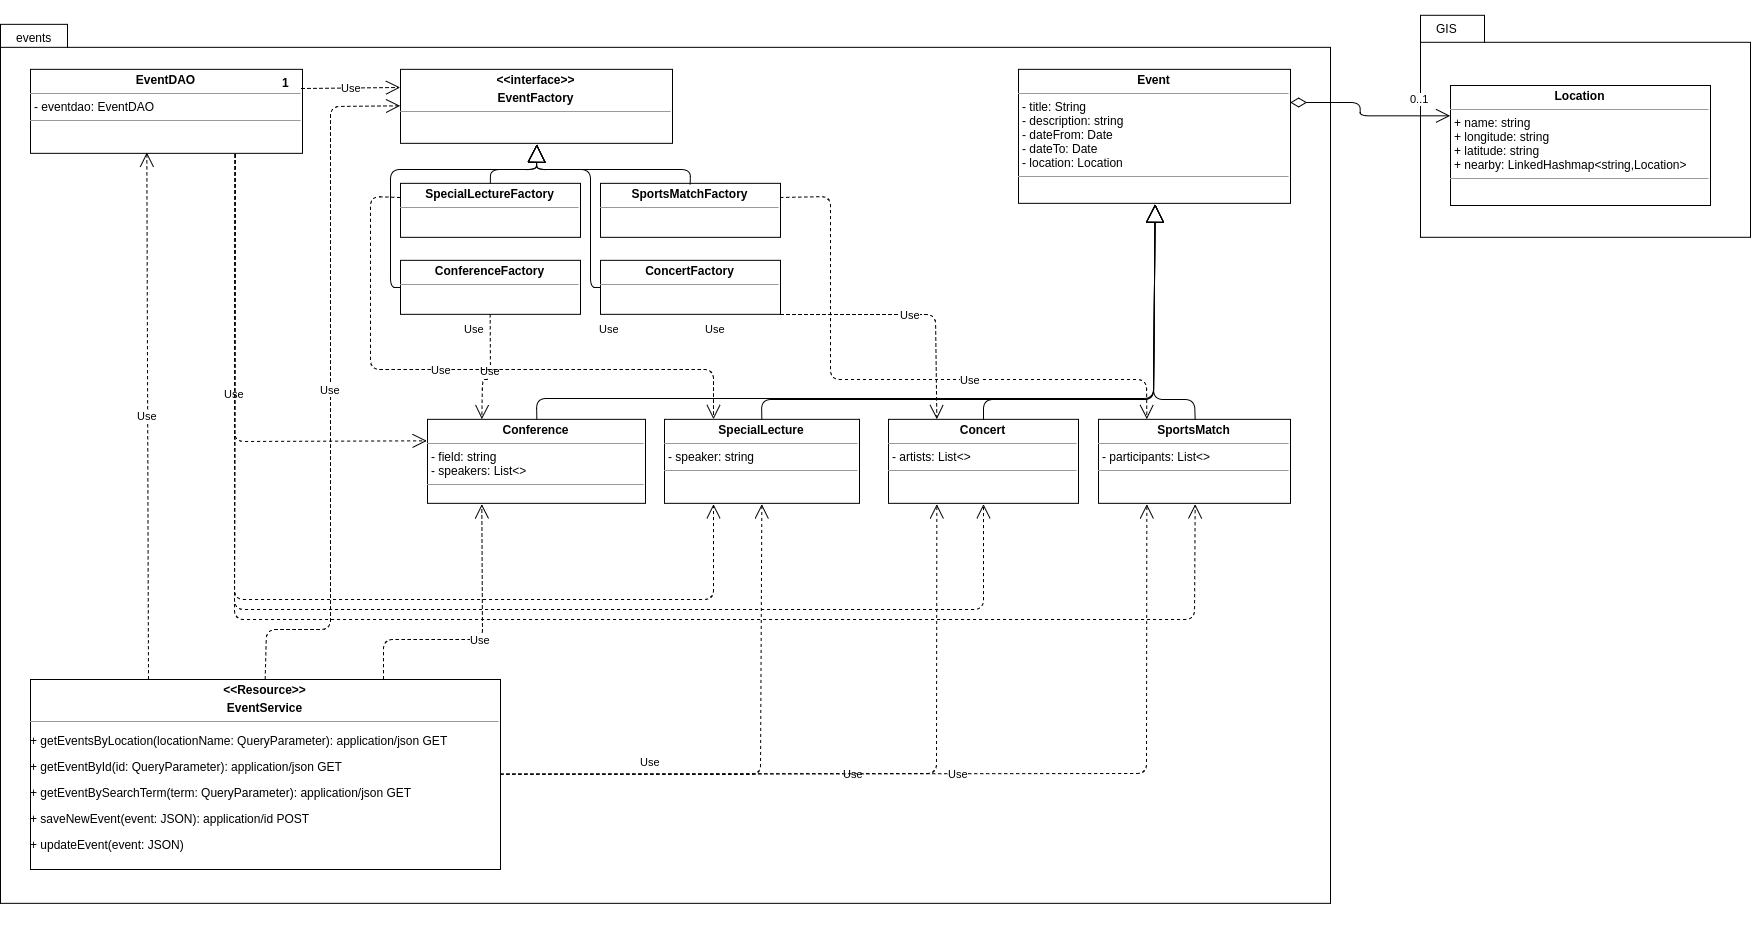

The diagram above was exported from draw.io. Its source (the exported page's mxGraphModel, read from the mxfile embedded in the PNG):
<mxGraphModel dx="3177" dy="1622" grid="1" gridSize="10" guides="1" tooltips="1" connect="1" arrows="1" fold="1" page="0" pageScale="1" pageWidth="1169" pageHeight="826" background="#ffffff" math="0" shadow="0">
  <root>
    <mxCell id="0" style=";html=1;" />
    <mxCell id="1" style=";html=1;" parent="0" />
    <mxCell id="94" value="" style="group" parent="1" vertex="1" connectable="0">
      <mxGeometry x="90" y="-266.1578947368421" width="950" height="910" as="geometry" />
    </mxCell>
    <mxCell id="54" value="" style="shape=folder;fontStyle=1;spacingTop=10;tabWidth=67;tabHeight=23;tabPosition=left;html=1;" parent="94" vertex="1">
      <mxGeometry x="-380" y="1" width="1330" height="879" as="geometry" />
    </mxCell>
    <mxCell id="47" value="&lt;p style=&quot;margin: 0px ; margin-top: 4px ; text-align: center&quot;&gt;&lt;b&gt;Event&lt;/b&gt;&lt;/p&gt;&lt;hr size=&quot;1&quot;&gt;&lt;p style=&quot;margin: 0px ; margin-left: 4px&quot;&gt;- title: String&lt;/p&gt;&lt;p style=&quot;margin: 0px ; margin-left: 4px&quot;&gt;- description: string&lt;/p&gt;&lt;p style=&quot;margin: 0px ; margin-left: 4px&quot;&gt;-&lt;span&gt;&amp;nbsp;dateFrom: Date&lt;/span&gt;&lt;/p&gt;&lt;p style=&quot;margin: 0px ; margin-left: 4px&quot;&gt;- dateTo: Date&lt;/p&gt;&lt;p style=&quot;margin: 0px ; margin-left: 4px&quot;&gt;- location: Location&lt;/p&gt;&lt;hr size=&quot;1&quot;&gt;&lt;p style=&quot;margin: 0px ; margin-left: 4px&quot;&gt;&lt;br&gt;&lt;/p&gt;" style="verticalAlign=top;align=left;overflow=fill;fontSize=12;fontFamily=Helvetica;html=1;" parent="94" vertex="1">
      <mxGeometry x="638" y="46" width="272" height="134" as="geometry" />
    </mxCell>
    <mxCell id="63" value="&lt;p style=&quot;margin: 0px ; margin-top: 4px ; text-align: center&quot;&gt;&lt;b&gt;SpecialLecture&lt;/b&gt;&lt;/p&gt;&lt;hr size=&quot;1&quot;&gt;&lt;p style=&quot;margin: 0px ; margin-left: 4px&quot;&gt;- speaker: string&lt;/p&gt;&lt;hr size=&quot;1&quot;&gt;&lt;p style=&quot;margin: 0px ; margin-left: 4px&quot;&gt;&lt;br&gt;&lt;/p&gt;" style="verticalAlign=top;align=left;overflow=fill;fontSize=12;fontFamily=Helvetica;html=1;" parent="94" vertex="1">
      <mxGeometry x="284" y="396" width="195" height="84" as="geometry" />
    </mxCell>
    <mxCell id="68" value="" style="endArrow=block;endSize=16;endFill=0;html=1;entryX=0.5;entryY=1;exitX=0.5;exitY=0;" parent="94" source="63" target="47" edge="1">
      <mxGeometry x="-0.2849" y="14" width="160" relative="1" as="geometry">
        <mxPoint x="180" y="426.1578947368421" as="sourcePoint" />
        <mxPoint x="340" y="426.1578947368421" as="targetPoint" />
        <Array as="points">
          <mxPoint x="381" y="376.1578947368421" />
          <mxPoint x="773" y="376.1578947368421" />
        </Array>
        <mxPoint as="offset" />
      </mxGeometry>
    </mxCell>
    <mxCell id="75" value="&lt;p style=&quot;margin: 0px ; margin-top: 4px ; text-align: center&quot;&gt;&lt;b&gt;Concert&lt;/b&gt;&lt;/p&gt;&lt;hr size=&quot;1&quot;&gt;&lt;p style=&quot;margin: 0px ; margin-left: 4px&quot;&gt;- artists: List&amp;lt;&amp;gt;&lt;/p&gt;&lt;hr size=&quot;1&quot;&gt;&lt;p style=&quot;margin: 0px ; margin-left: 4px&quot;&gt;&lt;br&gt;&lt;/p&gt;" style="verticalAlign=top;align=left;overflow=fill;fontSize=12;fontFamily=Helvetica;html=1;" parent="94" vertex="1">
      <mxGeometry x="508" y="396" width="190" height="84" as="geometry" />
    </mxCell>
    <mxCell id="76" value="" style="endArrow=block;endSize=16;endFill=0;html=1;entryX=0.5;entryY=1;exitX=0.5;exitY=0;" parent="94" source="75" target="47" edge="1">
      <mxGeometry x="207" y="351.1578947368421" width="160" as="geometry">
        <mxPoint x="207" y="426.1578947368421" as="sourcePoint" />
        <mxPoint x="260" y="351.1578947368421" as="targetPoint" />
        <Array as="points">
          <mxPoint x="603" y="376.1578947368421" />
          <mxPoint x="773" y="376.1578947368421" />
        </Array>
        <mxPoint as="offset" />
      </mxGeometry>
    </mxCell>
    <mxCell id="77" value="&lt;p style=&quot;margin: 0px ; margin-top: 4px ; text-align: center&quot;&gt;&lt;b&gt;SportsMatch&lt;/b&gt;&lt;/p&gt;&lt;hr size=&quot;1&quot;&gt;&lt;p style=&quot;margin: 0px ; margin-left: 4px&quot;&gt;- participants: List&amp;lt;&amp;gt;&lt;/p&gt;&lt;hr size=&quot;1&quot;&gt;&lt;p style=&quot;margin: 0px ; margin-left: 4px&quot;&gt;&lt;br&gt;&lt;/p&gt;" style="verticalAlign=top;align=left;overflow=fill;fontSize=12;fontFamily=Helvetica;html=1;" parent="94" vertex="1">
      <mxGeometry x="718" y="396" width="192" height="84" as="geometry" />
    </mxCell>
    <mxCell id="78" value="" style="endArrow=block;endSize=16;endFill=0;html=1;exitX=0.5;exitY=0;entryX=0.5;entryY=1;" parent="94" source="77" target="47" edge="1">
      <mxGeometry x="37" y="626.1578947368421" width="160" as="geometry">
        <mxPoint x="405" y="426.1578947368421" as="sourcePoint" />
        <mxPoint x="260" y="346.1578947368421" as="targetPoint" />
        <Array as="points">
          <mxPoint x="814" y="376.1578947368421" />
          <mxPoint x="773" y="376.1578947368421" />
        </Array>
        <mxPoint as="offset" />
      </mxGeometry>
    </mxCell>
    <mxCell id="91" value="&lt;p style=&quot;margin: 0px ; margin-top: 4px ; text-align: center&quot;&gt;&lt;b&gt;Conference&lt;/b&gt;&lt;/p&gt;&lt;hr size=&quot;1&quot;&gt;&lt;p style=&quot;margin: 0px ; margin-left: 4px&quot;&gt;- field: string&lt;/p&gt;&lt;p style=&quot;margin: 0px ; margin-left: 4px&quot;&gt;- speakers: List&amp;lt;&amp;gt;&lt;/p&gt;&lt;hr size=&quot;1&quot;&gt;&lt;p style=&quot;margin: 0px ; margin-left: 4px&quot;&gt;&lt;br&gt;&lt;/p&gt;" style="verticalAlign=top;align=left;overflow=fill;fontSize=12;fontFamily=Helvetica;html=1;" parent="94" vertex="1">
      <mxGeometry x="47" y="396" width="218" height="84" as="geometry" />
    </mxCell>
    <mxCell id="93" value="" style="endArrow=block;endSize=16;endFill=0;html=1;entryX=0.5;entryY=1;exitX=0.5;exitY=0;" parent="94" source="91" target="47" edge="1">
      <mxGeometry x="400" y="339.8245614035088" width="160" as="geometry">
        <mxPoint x="400.3333333333335" y="415.6578947368421" as="sourcePoint" />
        <mxPoint x="772.8333333333335" y="339.8245614035088" as="targetPoint" />
        <Array as="points">
          <mxPoint x="156" y="375.1578947368421" />
          <mxPoint x="773" y="375.1578947368421" />
        </Array>
        <mxPoint as="offset" />
      </mxGeometry>
    </mxCell>
    <mxCell id="95" value="&lt;p style=&quot;margin: 0px ; margin-top: 4px ; text-align: center&quot;&gt;&lt;b&gt;&amp;lt;&amp;lt;interface&amp;gt;&amp;gt;&lt;/b&gt;&lt;/p&gt;&lt;p style=&quot;margin: 0px ; margin-top: 4px ; text-align: center&quot;&gt;&lt;b&gt;EventFactory&lt;/b&gt;&lt;/p&gt;&lt;hr size=&quot;1&quot;&gt;&lt;p style=&quot;margin: 0px ; margin-left: 4px&quot;&gt;&lt;/p&gt;&lt;p style=&quot;margin: 0px ; margin-left: 4px&quot;&gt;&lt;br&gt;&lt;/p&gt;" style="verticalAlign=top;align=left;overflow=fill;fontSize=12;fontFamily=Helvetica;html=1;" parent="94" vertex="1">
      <mxGeometry x="20" y="46" width="272" height="74" as="geometry" />
    </mxCell>
    <mxCell id="96" value="&lt;p style=&quot;margin: 0px ; margin-top: 4px ; text-align: center&quot;&gt;&lt;b&gt;SpecialLectureFactory&lt;/b&gt;&lt;/p&gt;&lt;hr size=&quot;1&quot;&gt;&lt;p style=&quot;margin: 0px ; margin-left: 4px&quot;&gt;&lt;br&gt;&lt;/p&gt;" style="verticalAlign=top;align=left;overflow=fill;fontSize=12;fontFamily=Helvetica;html=1;" parent="94" vertex="1">
      <mxGeometry x="20" y="160" width="180" height="54" as="geometry" />
    </mxCell>
    <mxCell id="98" value="" style="endArrow=block;endSize=16;endFill=0;html=1;entryX=0.5;entryY=1;exitX=0.5;exitY=0;" parent="94" target="95" edge="1">
      <mxGeometry x="-376" y="381.31578947368416" width="160" as="geometry">
        <mxPoint x="109.83333333333348" y="159.82456140350882" as="sourcePoint" />
        <mxPoint x="279.8333333333335" y="104.82456140350882" as="targetPoint" />
        <Array as="points">
          <mxPoint x="110" y="146.15789473684208" />
          <mxPoint x="156" y="146.15789473684208" />
        </Array>
        <mxPoint as="offset" />
      </mxGeometry>
    </mxCell>
    <mxCell id="99" value="&lt;p style=&quot;margin: 0px ; margin-top: 4px ; text-align: center&quot;&gt;&lt;b&gt;SportsMatchFactory&lt;/b&gt;&lt;/p&gt;&lt;hr size=&quot;1&quot;&gt;&lt;p style=&quot;margin: 0px ; margin-left: 4px&quot;&gt;&lt;br&gt;&lt;/p&gt;" style="verticalAlign=top;align=left;overflow=fill;fontSize=12;fontFamily=Helvetica;html=1;" parent="94" vertex="1">
      <mxGeometry x="220" y="160" width="180" height="54" as="geometry" />
    </mxCell>
    <mxCell id="100" value="&lt;p style=&quot;margin: 0px ; margin-top: 4px ; text-align: center&quot;&gt;&lt;b&gt;ConferenceFactory&lt;/b&gt;&lt;/p&gt;&lt;hr size=&quot;1&quot;&gt;&lt;p style=&quot;margin: 0px ; margin-left: 4px&quot;&gt;&lt;br&gt;&lt;/p&gt;" style="verticalAlign=top;align=left;overflow=fill;fontSize=12;fontFamily=Helvetica;html=1;" parent="94" vertex="1">
      <mxGeometry x="20" y="237" width="180" height="54" as="geometry" />
    </mxCell>
    <mxCell id="101" value="&lt;p style=&quot;margin: 0px ; margin-top: 4px ; text-align: center&quot;&gt;&lt;b&gt;ConcertFactory&lt;/b&gt;&lt;/p&gt;&lt;hr size=&quot;1&quot;&gt;&lt;p style=&quot;margin: 0px ; margin-left: 4px&quot;&gt;&lt;br&gt;&lt;/p&gt;" style="verticalAlign=top;align=left;overflow=fill;fontSize=12;fontFamily=Helvetica;html=1;" parent="94" vertex="1">
      <mxGeometry x="220" y="237" width="180" height="54" as="geometry" />
    </mxCell>
    <mxCell id="102" value="" style="endArrow=block;endSize=16;endFill=0;html=1;exitX=0.5;exitY=0;entryX=0.5;entryY=1;" parent="94" source="99" target="95" edge="1">
      <mxGeometry x="-456" y="657.4736842105262" width="160" as="geometry">
        <mxPoint x="119.83333333333348" y="169.8245614035087" as="sourcePoint" />
        <mxPoint x="150" y="126.15789473684208" as="targetPoint" />
        <Array as="points">
          <mxPoint x="310" y="146.15789473684208" />
          <mxPoint x="156" y="146.15789473684208" />
        </Array>
        <mxPoint as="offset" />
      </mxGeometry>
    </mxCell>
    <mxCell id="103" value="" style="endArrow=block;endSize=16;endFill=0;html=1;exitX=0;exitY=0.5;entryX=0.5;entryY=1;" parent="94" source="101" target="95" edge="1">
      <mxGeometry x="-536" y="933.6315789473683" width="160" as="geometry">
        <mxPoint x="320" y="169.72932330827064" as="sourcePoint" />
        <mxPoint x="166.28571428571422" y="129.72932330827064" as="targetPoint" />
        <Array as="points">
          <mxPoint x="210" y="264.1578947368421" />
          <mxPoint x="210" y="146.15789473684208" />
          <mxPoint x="156" y="146.15789473684208" />
        </Array>
        <mxPoint as="offset" />
      </mxGeometry>
    </mxCell>
    <mxCell id="104" value="" style="endArrow=block;endSize=16;endFill=0;html=1;exitX=0;exitY=0.5;entryX=0.5;entryY=1;" parent="94" source="100" target="95" edge="1">
      <mxGeometry x="-616" y="1209.7894736842104" width="160" as="geometry">
        <mxPoint x="230.28571428571422" y="273.72932330827064" as="sourcePoint" />
        <mxPoint x="166.28571428571422" y="129.72932330827064" as="targetPoint" />
        <Array as="points">
          <mxPoint x="10" y="264.1578947368421" />
          <mxPoint x="10" y="146.15789473684208" />
          <mxPoint x="156" y="146.15789473684208" />
        </Array>
        <mxPoint as="offset" />
      </mxGeometry>
    </mxCell>
    <mxCell id="109" value="Use" style="endArrow=open;endSize=12;dashed=1;html=1;entryX=0.25;entryY=0;exitX=0.5;exitY=1;" parent="94" source="100" target="91" edge="1">
      <mxGeometry width="160" relative="1" as="geometry">
        <mxPoint x="99" y="291.1578947368421" as="sourcePoint" />
        <mxPoint x="259" y="291.1578947368421" as="targetPoint" />
        <Array as="points">
          <mxPoint x="110" y="356.1578947368421" />
          <mxPoint x="102" y="356.1578947368421" />
        </Array>
      </mxGeometry>
    </mxCell>
    <mxCell id="110" value="Use" style="endArrow=open;endSize=12;dashed=1;html=1;exitX=0;exitY=0.25;entryX=0.25;entryY=0;" parent="94" source="96" target="63" edge="1">
      <mxGeometry x="-0.0828" width="160" relative="1" as="geometry">
        <mxPoint x="19" y="187.15789473684208" as="sourcePoint" />
        <mxPoint x="179" y="187.15789473684208" as="targetPoint" />
        <Array as="points">
          <mxPoint x="-10" y="173.15789473684208" />
          <mxPoint x="-10" y="346.1578947368421" />
          <mxPoint x="333" y="346.1578947368421" />
        </Array>
        <mxPoint as="offset" />
      </mxGeometry>
    </mxCell>
    <mxCell id="111" value="Use" style="endArrow=open;endSize=12;dashed=1;html=1;exitX=1;exitY=0.25;entryX=0.25;entryY=0;" parent="94" source="99" target="77" edge="1">
      <mxGeometry width="160" as="geometry">
        <mxPoint x="480.3333333333335" y="153.32456140350882" as="sourcePoint" />
        <mxPoint x="792.8333333333335" y="375.8245614035088" as="targetPoint" />
        <Array as="points">
          <mxPoint x="450" y="173.15789473684208" />
          <mxPoint x="450" y="356.1578947368421" />
          <mxPoint x="766" y="356.1578947368421" />
        </Array>
        <mxPoint x="7" y="72" as="offset" />
      </mxGeometry>
    </mxCell>
    <mxCell id="112" value="Use" style="endArrow=open;endSize=12;dashed=1;html=1;entryX=0.25;entryY=0;" parent="94" target="75" edge="1">
      <mxGeometry width="160" relative="1" as="geometry">
        <mxPoint x="400" y="291.1578947368421" as="sourcePoint" />
        <mxPoint x="470" y="296.1578947368421" as="targetPoint" />
        <Array as="points">
          <mxPoint x="555" y="291.1578947368421" />
        </Array>
      </mxGeometry>
    </mxCell>
    <mxCell id="55" value="events" style="text;html=1;strokeColor=none;fillColor=none;align=left;verticalAlign=top;spacingLeft=4;spacingRight=4;whiteSpace=wrap;overflow=hidden;rotatable=0;points=[[0,0.5],[1,0.5]];portConstraint=eastwest;" parent="94" vertex="1">
      <mxGeometry x="-370.11392405063293" y="1" width="108.86075949367088" height="30.378947368421056" as="geometry" />
    </mxCell>
    <mxCell id="120" value="&lt;p style=&quot;margin: 0px ; margin-top: 4px ; text-align: center&quot;&gt;&lt;b&gt;EventDAO&lt;/b&gt;&lt;/p&gt;&lt;hr size=&quot;1&quot;&gt;&lt;p style=&quot;margin: 0px ; margin-left: 4px&quot;&gt;- eventdao: EventDAO&lt;/p&gt;&lt;hr size=&quot;1&quot;&gt;&lt;p style=&quot;margin: 0px ; margin-left: 4px&quot;&gt;&lt;br&gt;&lt;/p&gt;" style="verticalAlign=top;align=left;overflow=fill;fontSize=12;fontFamily=Helvetica;html=1;" parent="94" vertex="1">
      <mxGeometry x="-350" y="46" width="272" height="84" as="geometry" />
    </mxCell>
    <mxCell id="122" value="Use" style="endArrow=open;endSize=12;dashed=1;html=1;entryX=0;entryY=0.25;" parent="94" target="95" edge="1">
      <mxGeometry width="160" relative="1" as="geometry">
        <mxPoint x="-79" y="65.15789473684208" as="sourcePoint" />
        <mxPoint x="80" y="106.15789473684208" as="targetPoint" />
      </mxGeometry>
    </mxCell>
    <mxCell id="123" value="Use" style="endArrow=open;endSize=12;dashed=1;html=1;exitX=0.75;exitY=1;entryX=0;entryY=0.25;" parent="94" source="120" target="91" edge="1">
      <mxGeometry width="160" relative="1" as="geometry">
        <mxPoint x="-200" y="216.15789473684208" as="sourcePoint" />
        <mxPoint x="-40" y="216.15789473684208" as="targetPoint" />
        <Array as="points">
          <mxPoint x="-146" y="418.1578947368421" />
        </Array>
      </mxGeometry>
    </mxCell>
    <mxCell id="124" value="Use" style="endArrow=open;endSize=12;dashed=1;html=1;exitX=0.75;exitY=1;entryX=0.25;entryY=1;" parent="94" source="120" target="63" edge="1">
      <mxGeometry x="-146" y="192.58646616541364" width="160" as="geometry">
        <mxPoint x="-145.71428571428532" y="192.58646616541364" as="sourcePoint" />
        <mxPoint x="47.14285714285734" y="458.3007518796994" as="targetPoint" />
        <Array as="points">
          <mxPoint x="-146" y="576.1578947368421" />
          <mxPoint x="333" y="576.1578947368421" />
        </Array>
      </mxGeometry>
    </mxCell>
    <mxCell id="125" value="Use" style="endArrow=open;endSize=12;dashed=1;html=1;exitX=0.75;exitY=1;entryX=0.5;entryY=1;" parent="94" source="120" target="75" edge="1">
      <mxGeometry x="-226" y="468.7443609022557" width="160" as="geometry">
        <mxPoint x="-135.71428571428532" y="180.58646616541364" as="sourcePoint" />
        <mxPoint x="342.8571428571431" y="517.7293233082708" as="targetPoint" />
        <Array as="points">
          <mxPoint x="-146" y="586.1578947368421" />
          <mxPoint x="603" y="586.1578947368421" />
        </Array>
      </mxGeometry>
    </mxCell>
    <mxCell id="126" value="Use" style="endArrow=open;endSize=12;dashed=1;html=1;exitX=0.75;exitY=1;entryX=0.5;entryY=1;" parent="94" source="120" target="77" edge="1">
      <mxGeometry x="-306" y="744.9022556390978" width="160" as="geometry">
        <mxPoint x="-135.71428571428532" y="180.58646616541364" as="sourcePoint" />
        <mxPoint x="612.8571428571431" y="530.5864661654136" as="targetPoint" />
        <Array as="points">
          <mxPoint x="-146" y="596.1578947368421" />
          <mxPoint x="814" y="596.1578947368421" />
        </Array>
      </mxGeometry>
    </mxCell>
    <mxCell id="59" value="" style="group" parent="1" vertex="1" connectable="0">
      <mxGeometry x="1130" y="-289" width="330" height="259" as="geometry" />
    </mxCell>
    <mxCell id="57" value="" style="shape=folder;fontStyle=1;spacingTop=10;tabWidth=64;tabHeight=27;tabPosition=left;html=1;" parent="59" vertex="1">
      <mxGeometry y="14.8" width="330" height="222" as="geometry" />
    </mxCell>
    <mxCell id="58" value="GIS" style="text;html=1;strokeColor=none;fillColor=none;align=left;verticalAlign=top;spacingLeft=4;spacingRight=4;whiteSpace=wrap;overflow=hidden;rotatable=0;points=[[0,0.5],[1,0.5]];portConstraint=eastwest;" parent="59" vertex="1">
      <mxGeometry x="10" y="14.8" width="100" height="29.278260869565216" as="geometry" />
    </mxCell>
    <mxCell id="128" value="&lt;p style=&quot;margin: 0px ; margin-top: 4px ; text-align: center&quot;&gt;&lt;b&gt;Location&lt;/b&gt;&lt;/p&gt;&lt;hr size=&quot;1&quot;&gt;&lt;p style=&quot;margin: 0px ; margin-left: 4px&quot;&gt;+ name: string&lt;/p&gt;&lt;p style=&quot;margin: 0px ; margin-left: 4px&quot;&gt;+ longitude: string&lt;br&gt;&lt;/p&gt;&lt;p style=&quot;margin: 0px ; margin-left: 4px&quot;&gt;+ latitude: string&lt;/p&gt;&lt;p style=&quot;margin: 0px ; margin-left: 4px&quot;&gt;+ nearby: LinkedHashmap&amp;lt;string,Location&amp;gt;&lt;/p&gt;&lt;hr size=&quot;1&quot;&gt;&lt;p style=&quot;margin: 0px ; margin-left: 4px&quot;&gt;&lt;br&gt;&lt;/p&gt;" style="verticalAlign=top;align=left;overflow=fill;fontSize=12;fontFamily=Helvetica;html=1;" parent="59" vertex="1">
      <mxGeometry x="30" y="85" width="260" height="120" as="geometry" />
    </mxCell>
    <mxCell id="62" value="0..1" style="endArrow=open;html=1;endSize=12;startArrow=diamondThin;startSize=14;startFill=0;edgeStyle=orthogonalEdgeStyle;align=left;verticalAlign=bottom;exitX=1;exitY=0.25;entryX=0;entryY=0.25;" parent="1" source="47" target="128" edge="1">
      <mxGeometry x="0.8681" y="31" relative="1" as="geometry">
        <mxPoint x="517" y="-166.70588235294122" as="sourcePoint" />
        <mxPoint x="1150" y="-151" as="targetPoint" />
        <Array as="points">
          <mxPoint x="1070" y="-187" />
          <mxPoint x="1070" y="-174" />
        </Array>
        <mxPoint x="-30" y="23" as="offset" />
      </mxGeometry>
    </mxCell>
    <mxCell id="113" value="&lt;p style=&quot;margin: 0px ; margin-top: 4px ; text-align: center&quot;&gt;&lt;b&gt;&amp;lt;&amp;lt;Resource&amp;gt;&amp;gt;&lt;/b&gt;&lt;/p&gt;&lt;p style=&quot;margin: 0px ; margin-top: 4px ; text-align: center&quot;&gt;&lt;b&gt;EventService&lt;/b&gt;&lt;/p&gt;&lt;hr size=&quot;1&quot;&gt;&lt;p style=&quot;margin: 0px ; margin-left: 4px&quot;&gt;&lt;/p&gt;&lt;p&gt;+ getEventsByLocation(locationName: QueryParameter): application/json GET&lt;/p&gt;&lt;p&gt;&lt;span&gt;+ getEventById(id: QueryParameter): application/json GET&lt;/span&gt;&lt;/p&gt;&lt;p&gt;+ getEventBySearchTerm(term: QueryParameter): application/json GET&lt;/p&gt;&lt;p&gt;+ saveNewEvent(event: JSON): application/id POST&lt;/p&gt;&lt;p&gt;+ updateEvent(event: JSON)&lt;/p&gt;" style="verticalAlign=top;align=left;overflow=fill;fontSize=12;fontFamily=Helvetica;html=1;" parent="1" vertex="1">
      <mxGeometry x="-260" y="390" width="470" height="190" as="geometry" />
    </mxCell>
    <mxCell id="114" value="Use" style="endArrow=open;endSize=12;dashed=1;html=1;exitX=0.5;exitY=0;entryX=0;entryY=0.5;" parent="1" source="113" target="95" edge="1">
      <mxGeometry width="160" relative="1" as="geometry">
        <mxPoint x="-100" y="370" as="sourcePoint" />
        <mxPoint x="60" y="370" as="targetPoint" />
        <Array as="points">
          <mxPoint x="-24" y="340" />
          <mxPoint x="40" y="340" />
          <mxPoint x="40" y="-183" />
        </Array>
      </mxGeometry>
    </mxCell>
    <mxCell id="115" value="Use" style="endArrow=open;endSize=12;dashed=1;html=1;exitX=0.75;exitY=0;entryX=0.25;entryY=1;" parent="1" source="113" target="91" edge="1">
      <mxGeometry width="160" relative="1" as="geometry">
        <mxPoint x="-290" y="660" as="sourcePoint" />
        <mxPoint x="-130" y="660" as="targetPoint" />
        <Array as="points">
          <mxPoint x="93" y="350" />
          <mxPoint x="192" y="350" />
        </Array>
      </mxGeometry>
    </mxCell>
    <mxCell id="116" value="Use" style="endArrow=open;endSize=12;dashed=1;html=1;exitX=1;exitY=0.5;entryX=0.5;entryY=1;" parent="1" source="113" target="63" edge="1">
      <mxGeometry width="160" as="geometry">
        <mxPoint x="123" y="400.3333333333335" as="sourcePoint" />
        <mxPoint x="201.33333333333348" y="303.66666666666674" as="targetPoint" />
        <Array as="points">
          <mxPoint x="470" y="485" />
        </Array>
        <mxPoint x="19" y="123" as="offset" />
      </mxGeometry>
    </mxCell>
    <mxCell id="117" value="Use" style="endArrow=open;endSize=12;dashed=1;html=1;exitX=1;exitY=0.5;entryX=0.25;entryY=1;" parent="1" source="113" target="75" edge="1">
      <mxGeometry width="160" relative="1" as="geometry">
        <mxPoint x="230" y="480" as="sourcePoint" />
        <mxPoint x="390" y="480" as="targetPoint" />
        <Array as="points">
          <mxPoint x="646" y="484" />
        </Array>
      </mxGeometry>
    </mxCell>
    <mxCell id="118" value="Use" style="endArrow=open;endSize=12;dashed=1;html=1;exitX=1;exitY=0.5;entryX=0.25;entryY=1;" parent="1" source="113" target="77" edge="1">
      <mxGeometry width="160" relative="1" as="geometry">
        <mxPoint x="730" y="530" as="sourcePoint" />
        <mxPoint x="890" y="530" as="targetPoint" />
        <Array as="points">
          <mxPoint x="856" y="484" />
        </Array>
      </mxGeometry>
    </mxCell>
    <mxCell id="121" value="1" style="text;html=1;align=center;fontStyle=1;verticalAlign=middle;spacingLeft=3;spacingRight=3;strokeColor=none;rotatable=0;points=[[0,0.5],[1,0.5]];portConstraint=eastwest;" parent="1" vertex="1">
      <mxGeometry x="-45" y="-220" width="80" height="26" as="geometry" />
    </mxCell>
    <mxCell id="127" value="Use" style="endArrow=open;endSize=12;dashed=1;html=1;exitX=0.25;exitY=0;entryX=0.425;entryY=0.993;entryPerimeter=0;" parent="1" source="113" target="120" edge="1">
      <mxGeometry width="160" relative="1" as="geometry">
        <mxPoint x="-200" y="340" as="sourcePoint" />
        <mxPoint x="-40" y="340" as="targetPoint" />
      </mxGeometry>
    </mxCell>
  </root>
</mxGraphModel>